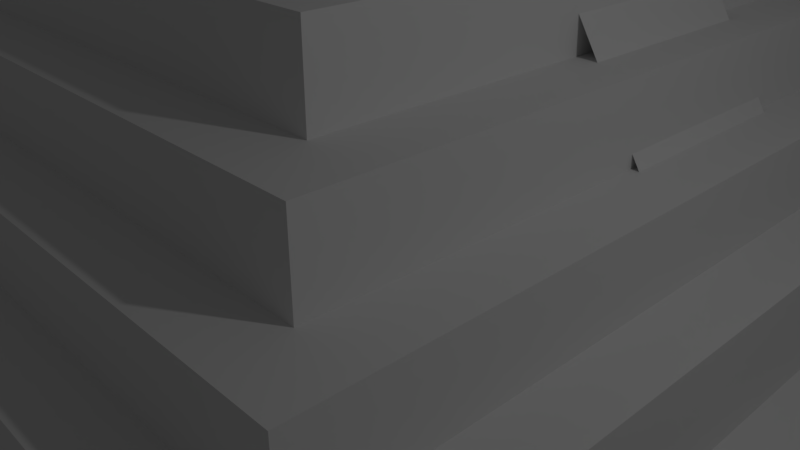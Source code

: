# Source: pyramid.blend  (saved by Blender 2.78.0; exported with 4.5.12 LTS)
import bpy
from mathutils import Matrix  # noqa: F401  (used for matrix-valued properties, if any)

bpy.ops.wm.read_factory_settings(use_empty=True)
scene = bpy.context.scene
scene.name = 'Scene'

# ---- collections
col_collection_1 = bpy.data.collections.new('Collection 1'); scene.collection.children.link(col_collection_1)

# ---- materials (node trees are filled in below, after node groups)
mat_material = bpy.data.materials.new('Material')
mat_material.alpha_threshold = 0.0
mat_material.use_transparent_shadow = False
mat_material.roughness = 0.5
mat_material.line_color = (0.0, 0.0, 0.0, 1.0)

# ---- material node trees

# ---- world
world_world = bpy.data.worlds.new('World'); scene.world = world_world
world_world.color = (0.05088, 0.05088, 0.05088)
world_world.use_sun_shadow = False
world_world.sun_shadow_jitter_overblur = 0.0
world_world.cycles.sampling_method = 'MANUAL'

# ---- cameras
cam_camera = bpy.data.cameras.new('Camera')
cam_camera.clip_end = 100.0
cam_camera.lens = 35.0
cam_camera.sensor_width = 32.0
cam_camera.sensor_height = 18.0
cam_camera.ortho_scale = 7.314
cam_camera.dof.focus_distance = 0.0
cam_camera.dof.aperture_fstop = 128.0

# ---- lights
light_lamp = bpy.data.lights.new('Lamp', 'POINT')
light_lamp.transmission_factor = 0.0
light_lamp.cutoff_distance = 30.0
light_lamp.energy = 100.0
light_lamp.shadow_buffer_clip_start = 1.001
light_lamp.shadow_soft_size = 0.1
light_lamp.shadow_maximum_resolution = 0.006
light_lamp.use_absolute_resolution = True

# ---- meshes
me_cube = bpy.data.meshes.new('Cube')
me_cube.from_pydata([(1.0, 1.0, -1.0), (1.0, -1.0, -1.0), (-1.0, -1.0, -1.0), (-1.0, 1.0, -1.0), (0.9, 0.9, 1.0), (0.9, -0.9, 1.0), (-0.9, -0.9, 1.0), (-0.9, 0.9, 1.0), (1.0, 1.0, 1.0), (1.0, -1.0, 1.0), (-1.0, 1.0, 1.0), (-1.0, -1.0, 1.0), (0.9, 0.9, 1.0), (0.9, -0.9, 1.0), (-0.9, 0.9, 1.0), (-0.9, -0.9, 1.0), (0.9, 0.9, 1.0), (0.9, -0.9, 1.0), (-0.9, 0.9, 1.0), (-0.9, -0.9, 1.0), (0.8, 0.8, 3.0), (0.8, -0.8, 3.0), (-0.8, 0.8, 3.0), (-0.8, -0.8, 3.0), (0.9, 0.9, 3.0), (0.9, -0.9, 3.0), (-0.9, 0.9, 3.0), (-0.9, -0.9, 3.0), (0.7, 0.7, 4.5), (0.7, -0.7, 4.5), (-0.7, 0.7, 4.5), (-0.7, -0.7, 4.5), (0.8, 0.8, 4.5), (0.8, -0.8, 4.5), (-0.8, 0.8, 4.5), (-0.8, -0.8, 4.5), (0.6, 0.6, 6.0), (0.6, -0.6, 6.0), (-0.6, 0.6, 6.0), (-0.6, -0.6, 6.0), (0.7, 0.7, 6.0), (0.7, -0.7, 6.0), (-0.7, 0.7, 6.0), (-0.7, -0.7, 6.0), (0.5, 0.5, 7.5), (0.5, -0.5, 7.5), (-0.5, 0.5, 7.5), (-0.5, -0.5, 7.5), (0.6, 0.6, 7.5), (0.6, -0.6, 7.5), (-0.6, 0.6, 7.5), (-0.6, -0.6, 7.5), (0.4, 0.4, 9.0), (0.4, -0.4, 9.0), (-0.4, 0.4, 9.0), (-0.4, -0.4, 9.0), (0.5, 0.5, 9.0), (0.5, -0.5, 9.0), (-0.5, 0.5, 9.0), (-0.5, -0.5, 9.0), (0.3, 0.3, 10.5), (0.3, -0.3, 10.5), (-0.3, 0.3, 10.5), (-0.3, -0.3, 10.5), (0.4, 0.4, 10.5), (0.4, -0.4, 10.5), (-0.4, 0.4, 10.5), (-0.4, -0.4, 10.5), (0.3, 0.3, 13.5), (0.3, -0.3, 13.5), (-0.3, 0.3, 13.5), (-0.3, -0.3, 13.5), (1.0, 0.1669, -1.0), (-1.0, 0.1669, -1.0), (1.0, 0.1669, 1.0), (-1.0, 0.1669, 1.0), (0.9, 0.1669, 1.0), (-0.9, 0.1669, 1.0), (0.9, 0.1669, 1.0), (-0.9, 0.1669, 1.0), (0.9, 0.1669, 1.0), (-0.9, 0.1669, 1.0), (0.9, 0.1669, 3.0), (-0.9, 0.1669, 3.0), (0.8, 0.1669, 3.0), (-0.8, 0.1669, 3.0), (0.8, 0.1669, 4.5), (-0.8, 0.1669, 4.5), (0.7, 0.1669, 4.5), (-0.7, 0.1669, 4.5), (0.7, 0.1669, 6.0), (-0.7, 0.1669, 6.0), (0.6, 0.1669, 6.0), (-0.6, 0.1669, 6.0), (0.6, 0.1669, 7.5), (-0.6, 0.1669, 7.5), (0.5, 0.1669, 7.5), (-0.5, 0.1669, 7.5), (0.5, 0.1669, 9.0), (-0.5, 0.1669, 9.0), (0.4, 0.1669, 9.0), (-0.4, 0.1669, 9.0), (0.4, 0.1669, 10.5), (-0.4, 0.1669, 10.5), (0.3, 0.1669, 10.5), (-0.3, 0.1669, 10.5), (0.3, 0.1669, 13.5), (-0.3, 0.1669, 13.5), (1.0, -0.1667, -1.0), (1.0, -0.1667, 1.0), (0.9, -0.1667, 1.0), (0.9, -0.1667, 1.0), (0.9, -0.1667, 1.0), (0.9, -0.1667, 3.0), (0.8, -0.1667, 3.0), (0.8, -0.1667, 4.5), (0.7, -0.1667, 4.5), (0.7, -0.1667, 6.0), (0.6, -0.1667, 6.0), (0.6, -0.1667, 7.5), (0.5, -0.1667, 7.5), (0.5, -0.1667, 9.0), (0.4, -0.1667, 9.0), (0.4, -0.1667, 10.5), (0.3, -0.1667, 10.5), (0.3, -0.1667, 13.5), (-1.0, -0.1667, -1.0), (-1.0, -0.1667, 1.0), (-0.9, -0.1667, 1.0), (-0.9, -0.1667, 1.0), (-0.9, -0.1667, 1.0), (-0.9, -0.1667, 3.0), (-0.8, -0.1667, 3.0), (-0.8, -0.1667, 4.5), (-0.7, -0.1667, 4.5), (-0.7, -0.1667, 6.0), (-0.6, -0.1667, 6.0), (-0.6, -0.1667, 7.5), (-0.5, -0.1667, 7.5), (-0.5, -0.1667, 9.0), (-0.4, -0.1667, 9.0), (-0.4, -0.1667, 10.5), (-0.3, -0.1667, 10.5), (-0.3, -0.1667, 13.5)], [], [(108, 1, 2, 126), (6, 5, 13, 15), (108, 109, 9, 1), (1, 9, 11, 2), (73, 75, 10, 3), (8, 0, 3, 10), (110, 5, 9, 109), (7, 4, 8, 10), (5, 6, 11, 9), (77, 7, 10, 75), (78, 12, 16, 80), (76, 4, 12, 78), (128, 6, 15, 129), (4, 7, 14, 12), (130, 19, 27, 131), (129, 15, 19, 130), (12, 14, 18, 16), (15, 13, 17, 19), (132, 23, 35, 133), (16, 18, 26, 24), (19, 17, 25, 27), (80, 16, 24, 82), (114, 21, 25, 113), (22, 20, 24, 26), (21, 23, 27, 25), (85, 22, 26, 83), (31, 29, 41, 43), (20, 22, 34, 32), (23, 21, 33, 35), (84, 20, 32, 86), (116, 29, 33, 115), (30, 28, 32, 34), (29, 31, 35, 33), (89, 30, 34, 87), (39, 37, 49, 51), (88, 28, 40, 90), (134, 31, 43, 135), (28, 30, 42, 40), (118, 37, 41, 117), (38, 36, 40, 42), (37, 39, 43, 41), (93, 38, 42, 91), (138, 47, 59, 139), (92, 36, 48, 94), (136, 39, 51, 137), (36, 38, 50, 48), (120, 45, 49, 119), (46, 44, 48, 50), (45, 47, 51, 49), (97, 46, 50, 95), (100, 52, 64, 102), (44, 46, 58, 56), (47, 45, 57, 59), (96, 44, 56, 98), (122, 53, 57, 121), (54, 52, 56, 58), (53, 55, 59, 57), (101, 54, 58, 99), (63, 61, 69, 71), (140, 55, 67, 141), (52, 54, 66, 64), (55, 53, 65, 67), (124, 61, 65, 123), (62, 60, 64, 66), (61, 63, 67, 65), (105, 62, 66, 103), (125, 143, 71, 69), (104, 60, 68, 106), (142, 63, 71, 143), (60, 62, 70, 68), (62, 105, 107, 70), (124, 104, 106, 125), (68, 70, 107, 106), (142, 105, 103, 141), (60, 104, 102, 64), (54, 101, 103, 66), (140, 101, 99, 139), (52, 100, 98, 56), (120, 96, 98, 121), (122, 100, 102, 123), (138, 97, 95, 137), (44, 96, 94, 48), (38, 93, 95, 50), (118, 92, 94, 119), (46, 97, 99, 58), (136, 93, 91, 135), (36, 92, 90, 40), (30, 89, 91, 42), (116, 88, 90, 117), (134, 89, 87, 133), (28, 88, 86, 32), (114, 84, 86, 115), (132, 85, 83, 131), (20, 84, 82, 24), (112, 80, 82, 113), (22, 85, 87, 34), (14, 79, 81, 18), (18, 81, 83, 26), (7, 77, 79, 14), (110, 76, 78, 111), (111, 78, 80, 112), (128, 77, 75, 127), (4, 76, 74, 8), (126, 127, 75, 73), (0, 8, 74, 72), (0, 72, 73, 3), (2, 11, 127, 126), (6, 128, 127, 11), (13, 111, 112, 17), (5, 110, 111, 13), (17, 112, 113, 25), (23, 132, 131, 27), (21, 114, 115, 33), (31, 134, 133, 35), (29, 116, 117, 41), (39, 136, 135, 43), (37, 118, 119, 49), (47, 138, 137, 51), (53, 122, 123, 65), (45, 120, 121, 57), (55, 140, 139, 59), (63, 142, 141, 67), (61, 124, 125, 69), (105, 142, 143, 107), (106, 107, 143, 125), (104, 124, 123, 102), (101, 140, 141, 103), (100, 122, 121, 98), (96, 120, 119, 94), (93, 136, 137, 95), (97, 138, 139, 99), (92, 118, 117, 90), (89, 134, 135, 91), (88, 116, 115, 86), (84, 114, 113, 82), (85, 132, 133, 87), (79, 129, 130, 81), (81, 130, 131, 83), (77, 128, 129, 79), (76, 110, 109, 74), (72, 74, 109, 108), (72, 108, 126, 73), (123, 108, 72, 102)])
me_cube.materials.append(mat_material)
me_cube.use_remesh_preserve_volume = False
me_cube.use_remesh_preserve_attributes = False
me_cube.use_mirror_vertex_groups = False
me_cube.update()

# ---- objects
ob_cube = bpy.data.objects.new('Cube', me_cube)
ob_lamp = bpy.data.objects.new('Lamp', light_lamp)
ob_camera = bpy.data.objects.new('Camera', cam_camera)

# ---- transforms, parenting, visibility, modifiers, constraints
ob_cube.location = (0.0, 0.0, 0.5)
ob_cube.scale = (6.0, 6.0, 0.5)
ob_cube.lock_rotations_4d = False
ob_cube.empty_display_type = 'ARROWS'
ob_cube.lineart.crease_threshold = 0.0
ob_lamp.location = (8.298, -1.55, 7.088)
ob_lamp.rotation_euler = (0.6503, 0.05522, 1.866)
ob_lamp.lock_rotations_4d = False
ob_lamp.empty_display_type = 'ARROWS'
ob_lamp.color = (0.0, 0.0, 0.0, 0.0)
ob_lamp.lineart.crease_threshold = 0.0
ob_camera.location = (7.481, -6.508, 5.344)
ob_camera.rotation_euler = (1.109, 0.0, 0.8149)
ob_camera.lock_rotations_4d = False
ob_camera.empty_display_type = 'ARROWS'
ob_camera.color = (0.0, 0.0, 0.0, 0.0)
ob_camera.display_type = 'WIRE'
ob_camera.lineart.crease_threshold = 0.0

# ---- collection membership
col_collection_1.objects.link(ob_cube)
col_collection_1.objects.link(ob_lamp)
col_collection_1.objects.link(ob_camera)

# ---- scene / render settings (as saved in the file)
scene.camera = ob_camera
scene.frame_start = 1; scene.frame_end = 250; scene.frame_set(1)
scene.render.engine = 'BLENDER_EEVEE_NEXT'
scene.render.resolution_percentage = 50
scene.render.dither_intensity = 0.0
scene.cycles.use_denoising = False
scene.cycles.samples = 128
scene.cycles.sampling_pattern = 'TABULATED_SOBOL'
scene.cycles.light_sampling_threshold = 0.0
scene.cycles.use_adaptive_sampling = False
scene.cycles.use_light_tree = False
scene.cycles.blur_glossy = 0.0
scene.cycles.sample_clamp_indirect = 0.0
scene.view_settings.view_transform = 'Standard'
bpy.context.view_layer.update()
